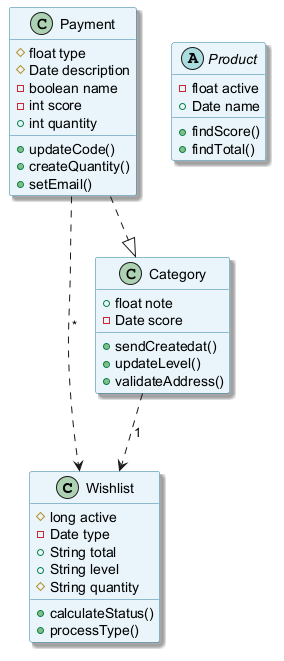

The diagram above was rendered by PlantUML. Its source (embedded in the PNG):
@startuml
skinparam backgroundColor #FFFFFF
skinparam classBackgroundColor #E8F4FA
skinparam classBorderColor #2C7DA0
skinparam shadowing true
class Wishlist {
  #long active
  -Date type
  +String total
  +String level
  #String quantity
  +calculateStatus()
  +processType()
}
abstract class Product {
  -float active
  +Date name
  +findScore()
  +findTotal()
}
class Category {
  +float note
  -Date score
  +sendCreatedat()
  +updateLevel()
  +validateAddress()
}
class Payment {
  #float type
  #Date description
  -boolean name
  -int score
  +int quantity
  +updateCode()
  +createQuantity()
  +setEmail()
}
Category ..> Wishlist : "1"
Payment ..|> Category
Payment ..> Wishlist : "*"
@enduml